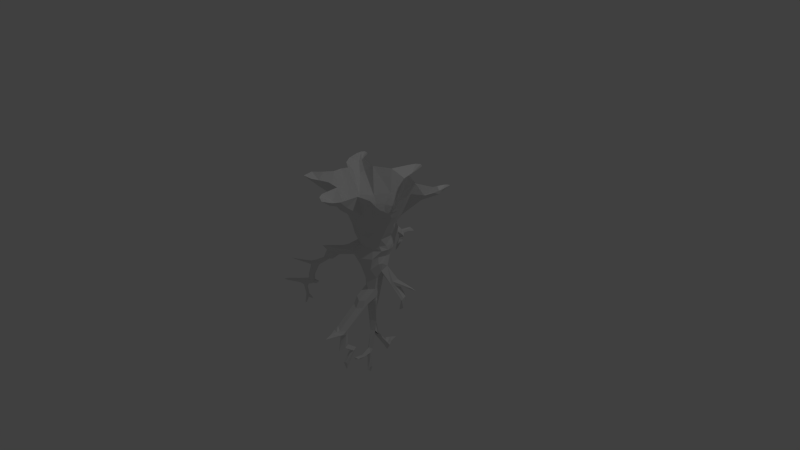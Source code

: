 # Source: Tree2.blend  (saved by Blender 2.72.0; exported with 4.5.12 LTS)
import bpy
from mathutils import Matrix  # noqa: F401  (used for matrix-valued properties, if any)

bpy.ops.wm.read_factory_settings(use_empty=True)
scene = bpy.context.scene
scene.name = 'Scene'

# ---- collections
col_collection_1 = bpy.data.collections.new('Collection 1'); scene.collection.children.link(col_collection_1)

# ---- world
world_world = bpy.data.worlds.new('World'); scene.world = world_world
world_world.color = (0.05088, 0.05088, 0.05088)
world_world.use_sun_shadow = False
world_world.sun_shadow_jitter_overblur = 0.0
world_world.cycles.sampling_method = 'MANUAL'
world_world.cycles.sample_map_resolution = 256

# ---- cameras
cam_camera = bpy.data.cameras.new('Camera')
cam_camera.clip_end = 100.0
cam_camera.lens = 35.0
cam_camera.sensor_width = 32.0
cam_camera.sensor_height = 18.0
cam_camera.ortho_scale = 7.314
cam_camera.dof.focus_distance = 0.0
cam_camera.dof.aperture_fstop = 128.0

# ---- lights
light_lamp = bpy.data.lights.new('Lamp', 'POINT')
light_lamp.transmission_factor = 0.0
light_lamp.cutoff_distance = 30.0
light_lamp.energy = 100.0
light_lamp.shadow_buffer_clip_start = 1.001
light_lamp.shadow_soft_size = 0.1
light_lamp.shadow_maximum_resolution = 0.006
light_lamp.use_absolute_resolution = True
light_lamp.cycles.use_multiple_importance_sampling = False

# ---- meshes
me_cube_001 = bpy.data.meshes.new('Cube.001')
me_cube_001.from_pydata([(-0.3924, 0.3696, 1.0), (-0.1537, 0.2433, 0.3375), (-0.2557, 0.0, 0.3375), (-0.2138, 0.2454, 0.5645), (-0.6173, 0.01874, 1.0), (-0.3866, 0.0, 0.5645), (-4.935e-08, 0.3471, 0.5645), (-0.2504, 0.1011, 0.3375), (-0.2619, 0.2571, 0.6648), (-0.161, 0.4857, 1.0), (-0.189, 0.2216, 0.4352), (-0.582, 0.1086, 1.0), (-0.141, 0.3084, 0.3375), (-0.4654, 0.0, 0.7071), (-0.3139, 0.0, 0.433), (-0.3283, 0.1137, 0.5645), (-6.182e-08, 0.4393, 0.7071), (-3.785e-08, 0.3138, 0.433), (-0.1135, 0.3106, 0.5645), (-0.4065, 0.1341, 0.6648), (-0.2999, 0.087, 0.433), (-0.08795, 0.3991, 0.7071), (-0.08409, 0.2874, 0.433), (-0.1635, 0.2251, 0.2156), (-0.2401, 0.0, 0.2156), (-0.2601, 0.08295, 0.2156), (-0.1161, 0.2756, 0.189), (-0.1734, 0.2063, 0.1465), (-0.248, 0.03615, 0.1465), (-1.281e-08, 0.289, 0.1465), (-0.2427, 0.09881, 0.1465), (-0.07664, 0.2713, 0.1465), (-0.09691, 0.3278, 0.3375), (-0.08446, 0.3217, 0.195), (-0.009682, 0.4373, 0.2557), (-0.1012, 0.3365, 0.2766), (-0.03888, 0.4088, 0.2587), (-0.05849, 0.4089, 0.1851), (-0.2557, -0.09802, 0.3375), (-0.6186, -0.09802, 1.0), (-0.3797, -0.09802, 0.5645), (-0.4654, -0.09802, 0.7071), (-0.3082, -0.09802, 0.433), (-0.2054, -0.08446, 0.2156), (-0.2248, -0.06188, 0.1598), (-0.1321, -0.1942, 0.3375), (-0.3845, -0.3715, 1.0), (-0.2649, -0.1971, 0.5645), (-0.3113, -0.2657, 0.7071), (-0.2023, -0.1726, 0.433), (-0.1257, -0.144, 0.2156), (-0.1197, -0.1196, 0.1598), (-0.001191, -0.2098, 0.3491), (-0.1203, -0.7301, 1.0), (-0.0007626, -0.42, 0.7217), (-8.742e-08, 0.8528, 1.0), (-0.0983, 0.7109, 1.0), (-0.621, 0.4435, 1.0), (-0.5511, 0.3595, 0.8984), (-0.7331, 0.2071, 1.0), (-0.6239, 0.2417, 0.9014), (-0.8011, 0.5251, 1.041), (-0.5724, 0.2971, 0.8581), (-0.7156, 0.4593, 0.9695), (-0.7428, 0.435, 0.955), (-0.7781, 0.3914, 0.9709), (-0.7834, 0.2997, 1.02), (-0.6703, 0.4737, 1.02), (-0.701, -0.2205, 1.003), (-0.547, -0.1996, 0.8097), (-0.4974, -0.4139, 1.003), (-0.4242, -0.3125, 0.8097), (-0.808, -0.3052, 0.9975), (-0.6751, -0.2897, 0.8968), (-0.6325, -0.4536, 0.9975), (-0.5804, -0.3843, 0.8947), (-0.781, -0.4534, 0.9975), (-0.676, -0.3526, 0.8833), (-0.7467, 0.5799, 1.03), (-0.4549, -0.2843, 0.7939), (-0.5163, -0.2278, 0.7939), (-0.7109, 0.5594, 1.025), (-0.8063, 0.4502, 1.037), (-0.784, 0.5771, 1.035), (-0.156, -0.3127, 0.7071), (-0.1929, -0.3966, 1.0), (-0.001254, -0.7909, 1.0), (-0.0007626, -0.5787, 0.8767), (-0.1336, -0.5184, 0.874), (-0.1719, -0.6496, 1.0), (-0.001009, -0.6742, 0.9096), (-0.07361, 0.7792, 1.0), (0.0008876, 0.6882, 0.9236), (-0.05708, 0.816, 1.0), (-0.1381, 0.1802, 0.03558), (-0.1889, 0.03615, 0.03558), (-3.111e-09, 0.2629, 0.03558), (-0.195, 0.09881, 0.03558), (-0.07664, 0.2452, 0.03558), (-0.1134, -0.1948, 0.03558), (-0.3018, -0.1051, 0.07289), (-0.1225, 0.1284, -0.1744), (-0.1663, -0.02263, -0.1748), (3.795e-09, 0.2041, -0.04341), (-0.195, 0.05723, -0.04341), (-0.07664, 0.1969, -0.04341), (-0.1693, -0.06996, -0.0558), (-0.09429, -0.1446, -0.1379), (-0.001432, -0.1718, -0.136), (-0.2754, -0.09488, 0.03366), (-0.2418, -0.1101, -0.01502), (-0.0009156, -0.1409, -0.304), (-0.1188, 0.05265, -0.2845), (-0.1098, -0.05943, -0.286), (-0.1944, -0.02263, -0.05297), (-0.3704, -0.1985, 0.06568), (-0.3704, -0.1985, 0.02398), (-0.3419, -0.1976, -0.001718), (-0.4404, -0.2872, 0.07284), (-0.4409, -0.2857, 0.04859), (-0.4019, -0.2644, -0.006257), (-0.5231, -0.4136, 0.08271), (-0.01182, 0.4001, 0.1723), (-0.009682, 0.4797, 0.2086), (-0.04598, 0.4613, 0.2133), (-0.05722, 0.4512, 0.1488), (-0.009682, 0.4425, 0.1414), (-0.009682, 0.5122, 0.1678), (-0.03726, 0.4928, 0.1659), (-0.05722, 0.4838, 0.1151), (-0.009682, 0.475, 0.09131), (-0.009682, 0.5374, 0.1309), (-0.03726, 0.518, 0.129), (-0.05722, 0.4997, 0.09007), (-0.009682, 0.4553, 0.04011), (-0.2504, 0.1011, 0.3375), (-0.2999, 0.087, 0.433), (-0.009682, 0.4942, 0.01114), (-0.0417, 0.4948, 0.03887), (-0.009682, 0.4171, -0.02316), (-0.009682, 0.4465, -0.03915), (-0.03552, 0.4432, -0.01142), (-0.02635, 0.4161, -0.05751), (-0.009682, 0.7051, 0.11), (-0.02799, 0.5871, 0.1567), (-0.009682, 0.7302, 0.07428), (-0.02799, 0.6123, 0.1198), (-0.009682, 0.6538, 0.1594), (-0.009682, 0.6338, 0.1182), (0.0003841, 0.1529, -0.1787), (-0.4716, -0.3264, -0.07736), (-0.5215, -0.4045, -0.08927), (-0.5714, -0.4509, -0.2037), (-0.439, -0.2974, -0.07736), (-0.5747, -0.4181, -0.1689), (-0.595, -0.4714, -0.1316), (-0.6497, -0.5205, -0.2037), (-0.6529, -0.4877, -0.1689), (-0.8373, -0.6914, -0.1162), (-0.6217, -0.4942, -0.3497), (-0.6515, -0.4851, -0.3439), (-0.6876, -0.5172, -0.3439), (-0.6215, -0.4944, -0.4363), (-0.6513, -0.4853, -0.4305), (-0.6852, -0.5154, -0.4305), (-0.6441, -0.514, -0.4806), (-0.6743, -0.5101, -0.4813), (-0.7094, -0.5364, -0.4813), (-0.9127, -0.7178, -0.4371), (-0.7787, -0.598, -0.4648), (-0.6862, -0.5529, -0.6611), (-0.7118, -0.5474, -0.6553), (-0.7334, -0.5942, -0.7849), (-0.7326, -0.5596, -0.7685), (-0.7406, -0.5639, -0.5033), (-0.5817, -0.4585, -0.4564), (-0.723, -0.5514, -0.5433), (-0.7287, -0.553, -0.6495), (-0.7193, -0.582, -0.7874), (-0.6942, -0.5599, -0.6917), (-0.7175, -0.5508, -0.6866), (-0.6655, -0.5345, -0.6844), (-0.6519, -0.5224, -0.7228), (-0.09498, 0.0393, -0.427), (-0.08427, -0.07279, -0.4567), (0.0007378, 0.04926, -0.6564), (-0.05868, 0.01499, -0.6534), (-0.08539, -0.05956, -0.5849), (-0.08427, -0.2347, -0.5614), (-0.08539, -0.2876, -0.6549), (-0.001223, 0.03002, -0.7878), (0.0003135, -0.11, -0.6573), (-0.03302, -0.004937, -0.7857), (-0.08999, -0.06628, -0.6372), (0.005156, -0.2323, -0.6719), (-0.08539, -0.2042, -0.6293), (-0.08747, -0.5731, -0.8736), (-0.04001, -0.488, -0.848), (-0.05252, -0.5547, -0.9634), (-0.009327, -0.5, -0.9984), (-0.04091, -0.5201, -0.9592), (-0.0008369, -0.6642, -0.8885), (-0.0885, -0.633, -0.9058), (-0.05115, -0.6331, -0.9381), (-0.0006458, -0.6417, -1.195), (-0.007894, -0.7484, -0.8859), (-0.03191, -0.7549, -0.9156), (-0.05009, -0.575, -1.154), (-0.000426, -0.4887, -1.156), (-0.03848, -0.5162, -1.109), (-0.03231, -0.4217, -1.275), (0.0003878, -0.352, -1.266), (-0.04032, -0.5439, -1.433), (0.001408, -0.4485, -1.408), (-0.0005633, -0.5395, -1.422), (-0.001557, -0.5223, -1.542), (-0.02422, -0.02211, -1.019), (-0.07135, -0.04932, -0.9636), (0.004253, -0.09855, -1.108), (-0.05484, 0.003923, -1.203), (-0.04627, -0.04932, -1.128), (-0.04656, 0.1607, -1.411), (3.778e-05, 0.2349, -1.447), (-0.05382, 0.2007, -1.471), (-0.00114, 0.2761, -1.394), (-0.0297, 0.2107, -1.387), (-0.02784, 0.2484, -1.44), (-0.0009051, -0.1295, -1.374), (-0.03872, -0.1399, -1.441), (-0.04538, -0.09996, -1.399), (-0.001716, -0.1054, -1.422), (-0.0009051, -0.28, -1.459), (-0.0287, -0.2343, -1.461), (-0.004342, -0.2776, -1.498), (-0.001379, -0.3906, -1.407), (-0.0287, -0.3449, -1.449), (-0.0009438, -0.3764, -1.454), (-0.01381, -0.1379, -1.693), (-0.03464, -0.1117, -1.676), (0.0002636, -0.1649, -1.727), (-0.0006018, -0.1509, -1.604), (-0.02301, -0.1389, -1.567), (-0.01954, -0.1166, -1.552), (-0.0001333, -0.1152, -1.57), (0.2633, 0.1374, -0.3074), (0.2448, 0.1492, -0.3531), (0.4022, 0.1896, -0.5257), (0.4319, 0.1547, -0.506), (0.3839, 0.2015, -0.5518), (0.3551, 0.1255, -0.3738), (0.3967, 0.1386, -0.6981), (0.2978, 0.1504, -0.3616), (0.5727, 0.2053, -0.4002), (0.5026, 0.1902, -0.3672), (0.3924, 0.3696, 1.0), (0.1537, 0.2433, 0.3375), (0.2557, 0.0, 0.3375), (0.2138, 0.2454, 0.5645), (0.6173, 0.01874, 1.0), (-0.01079, 0.3472, 0.3727), (0.3866, 0.0, 0.5645), (0.2504, 0.1011, 0.3375), (0.2619, 0.2571, 0.6648), (0.161, 0.4857, 1.0), (0.189, 0.2216, 0.4352), (0.582, 0.1086, 1.0), (0.141, 0.3084, 0.3375), (0.4654, 0.0, 0.7071), (0.3139, 0.0, 0.433), (0.3283, 0.1137, 0.5645), (0.1135, 0.3106, 0.5645), (0.4065, 0.1341, 0.6648), (0.2999, 0.087, 0.433), (0.08795, 0.3991, 0.7071), (0.08409, 0.2874, 0.433), (0.1635, 0.2251, 0.2156), (0.2401, 0.0, 0.2156), (-0.01256, 0.329, 0.1807), (0.2601, 0.08295, 0.2156), (0.1161, 0.2756, 0.189), (0.1734, 0.2063, 0.1465), (0.248, 0.03615, 0.1465), (0.2427, 0.09881, 0.1465), (0.07664, 0.2713, 0.1465), (0.07754, 0.3278, 0.3375), (0.0651, 0.3217, 0.195), (0.08188, 0.3365, 0.2766), (0.01951, 0.4088, 0.2587), (0.03913, 0.4089, 0.1851), (0.2557, -0.09802, 0.3375), (0.6186, -0.09802, 1.0), (0.3797, -0.09802, 0.5645), (0.4654, -0.09802, 0.7071), (0.3082, -0.09802, 0.433), (0.2054, -0.08446, 0.2156), (0.2248, -0.06188, 0.1465), (0.1321, -0.1942, 0.3375), (0.3845, -0.3715, 1.0), (0.2649, -0.1971, 0.5645), (0.3113, -0.2657, 0.7071), (0.2023, -0.1726, 0.433), (0.1257, -0.144, 0.2156), (0.1197, -0.1196, 0.1465), (0.1203, -0.7301, 1.0), (0.0007354, -0.294, 0.5645), (0.0007626, -0.42, 0.7217), (0.0009844, -0.2225, 0.433), (0.001082, -0.1846, 0.2156), (-0.003073, -0.1467, 0.1465), (0.0983, 0.7109, 1.0), (0.621, 0.4435, 1.0), (-0.001775, 0.5533, 0.8906), (0.5511, 0.3595, 0.8984), (0.7331, 0.2071, 1.0), (0.6239, 0.2417, 0.9014), (0.8011, 0.5251, 1.041), (0.5724, 0.2971, 0.8581), (0.7156, 0.4593, 0.9695), (0.7428, 0.435, 0.955), (0.7781, 0.3914, 0.9709), (0.7834, 0.2997, 1.02), (0.6703, 0.4737, 1.02), (0.701, -0.2205, 1.003), (0.547, -0.1996, 0.8097), (0.4974, -0.4139, 1.003), (0.4242, -0.3125, 0.8097), (0.808, -0.3052, 0.9975), (0.6751, -0.2897, 0.8968), (0.6325, -0.4536, 0.9975), (0.5804, -0.3843, 0.8947), (0.781, -0.4534, 0.9975), (0.676, -0.3526, 0.8833), (0.7467, 0.5799, 1.03), (0.4549, -0.2843, 0.7939), (0.5163, -0.2278, 0.7939), (0.7109, 0.5594, 1.025), (0.8063, 0.4502, 1.037), (0.784, 0.5771, 1.035), (0.156, -0.3127, 0.7071), (0.1929, -0.3966, 1.0), (0.1336, -0.5184, 0.874), (0.1719, -0.6496, 1.0), (0.0007626, -0.5156, 0.7977), (0.07361, 0.7792, 1.0), (0.05708, 0.816, 1.0), (0.1381, 0.1802, 0.03558), (0.1889, 0.03615, 0.03558), (0.195, 0.09881, 0.03558), (0.07664, 0.2452, 0.03558), (0.1592, -0.06188, 0.03558), (0.1491, -0.157, 0.03558), (-0.1973, -0.2226, 0.07289), (0.1225, 0.1284, -0.1744), (0.1663, -0.02263, -0.1748), (0.195, 0.05723, -0.1145), (0.07664, 0.1969, -0.04341), (0.1693, -0.06996, -0.0558), (0.09429, -0.1446, -0.1379), (-0.2719, -0.1796, 0.1157), (-0.1841, -0.1975, 0.03366), (-0.1953, -0.1624, -0.01502), (-0.2342, -0.146, -0.01502), (-0.0007683, 0.1275, -0.2876), (0.1188, 0.05265, -0.2845), (0.1098, -0.05943, -0.286), (0.1944, -0.02263, -0.05297), (-0.2981, -0.2798, 0.06568), (-0.3566, -0.2549, 0.07943), (-0.2981, -0.2798, 0.02398), (-0.2938, -0.2516, -0.001718), (-0.3627, -0.2683, -0.03718), (-0.3944, -0.339, 0.07284), (-0.3929, -0.3397, 0.04859), (-0.3672, -0.3034, -0.006257), (0.02661, 0.4613, 0.2133), (0.03785, 0.4512, 0.1488), (-0.008461, 0.4425, 0.1414), (0.01789, 0.4928, 0.1659), (0.03785, 0.4838, 0.1151), (0.01789, 0.518, 0.129), (0.03785, 0.4997, 0.09007), (0.2504, 0.1011, 0.3375), (0.2999, 0.087, 0.433), (0.02234, 0.4948, 0.03887), (0.01616, 0.4432, -0.01142), (-0.009244, 0.3933, -0.09222), (0.006983, 0.4161, -0.05751), (0.008621, 0.5871, 0.1567), (0.008621, 0.6123, 0.1198), (-0.489, -0.375, 0.01955), (-0.4707, -0.3565, -0.1122), (-0.4368, -0.3654, -0.07736), (-0.4382, -0.3275, -0.1122), (-0.4043, -0.3364, -0.07736), (-0.54, -0.4571, -0.1689), (-0.6182, -0.5268, -0.1689), (-0.6882, -0.5538, -0.1638), (-0.621, -0.4949, -0.3497), (-0.6154, -0.5256, -0.3439), (-0.6808, -0.5482, -0.3497), (-0.6515, -0.5577, -0.3439), (-0.6212, -0.4947, -0.4363), (-0.6156, -0.5254, -0.4305), (-0.681, -0.548, -0.4071), (-0.6495, -0.5556, -0.4305), (-0.6429, -0.5454, -0.4813), (-0.6864, -0.5534, -0.4871), (-0.6731, -0.5772, -0.4813), (-0.9263, -0.7662, -0.4363), (-0.8769, -0.7579, -0.4371), (-0.7717, -0.6292, -0.4812), (-0.7424, -0.6388, -0.4648), (-0.6843, -0.5783, -0.6553), (-0.6989, -0.5975, -0.7685), (-0.7362, -0.5974, -0.5138), (-0.704, -0.6049, -0.5033), (-0.5809, -0.4594, -0.4564), (-0.6896, -0.5889, -0.5433), (-0.614, -0.4877, -0.4912), (-0.6993, -0.5644, -0.5428), (-0.7183, -0.5812, -0.6446), (-0.6919, -0.5944, -0.6495), (-0.6884, -0.5836, -0.6866), (-0.001851, 0.08836, -0.43), (-0.0005072, -0.1165, -0.4768), (0.09498, 0.0393, -0.427), (0.08427, -0.07279, -0.4567), (0.00037, -0.1032, -0.605), (0.05868, 0.01499, -0.6534), (0.08539, -0.05956, -0.5849), (0.001082, -0.2784, -0.5814), (0.08427, -0.2347, -0.5614), (0.0009322, -0.3313, -0.675), (0.08539, -0.2876, -0.6549), (0.03302, -0.004937, -0.7857), (0.08999, -0.06628, -0.6372), (0.08539, -0.2042, -0.6293), (-0.0007046, -0.6168, -0.8937), (0.08747, -0.5731, -0.8736), (-0.007393, -0.4514, -0.8633), (0.04001, -0.488, -0.848), (0.0001657, -0.5804, -0.9614), (0.05252, -0.5547, -0.9634), (0.04091, -0.5201, -0.9592), (0.0885, -0.633, -0.9058), (-0.0007288, -0.6775, -0.9399), (0.05115, -0.6331, -0.9381), (-0.0009855, -0.8464, -0.919), (0.03191, -0.7549, -0.9156), (0.05009, -0.575, -1.154), (0.03848, -0.5162, -1.109), (0.0005633, -0.5706, -1.144), (0.03231, -0.4217, -1.275), (0.0005633, -0.443, -1.284), (0.03854, -0.5439, -1.424), (-0.002813, 0.01428, -1.038), (-0.006119, -0.08288, -0.9632), (0.02422, -0.02211, -1.019), (0.07135, -0.04932, -0.9636), (0.0009825, 0.0382, -1.203), (0.05484, 0.003923, -1.203), (0.04627, -0.04932, -1.128), (-0.00358, -0.05473, -1.155), (0.003681, 0.1685, -1.387), (0.04656, 0.1607, -1.411), (0.001895, 0.1327, -1.447), (0.05382, 0.2007, -1.471), (0.001075, 0.1971, -1.563), (0.0297, 0.2107, -1.387), (4.054e-05, 0.3655, -1.43), (0.02784, 0.2484, -1.44), (0.03872, -0.1399, -1.441), (0.04538, -0.09996, -1.399), (0.0287, -0.2343, -1.461), (0.0287, -0.3449, -1.449), (0.003551, -0.1649, -1.465), (0.01381, -0.1379, -1.693), (0.03464, -0.1117, -1.676), (-0.002665, -0.1054, -1.718), (0.02301, -0.1389, -1.567), (0.01954, -0.1166, -1.552), (0.2929, 0.05665, -0.3074), (0.2338, 0.07983, -0.3561), (-0.004439, -0.1054, -1.786), (0.3285, 0.1182, -0.2878), (0.2864, 0.03568, -0.3531), (0.4327, 0.1065, -0.5257), (0.4264, 0.08567, -0.5518), (0.3738, 0.136, -0.5447), (0.342, 0.1212, -0.7364), (0.3277, 0.06904, -0.3616), (0.5096, 0.171, -0.3672), (-0.003073, -0.2075, 0.008871)], [(131, 127), (127, 143), (240, 243), (370, 389), (370, 391), (185, 427), (230, 475), (478, 239), (370, 150)], [(19, 11, 60), (59, 60, 11), (66, 60, 59), (60, 65, 62), (65, 60, 66), (66, 82, 65), (61, 64, 82), (61, 63, 64), (83, 63, 61), (63, 83, 78), (81, 63, 78), (65, 82, 64), (62, 65, 64), (64, 63, 62), (62, 63, 58), (63, 81, 67), (63, 67, 57), (57, 58, 63), (19, 62, 8), (60, 62, 19), (58, 8, 62), (57, 0, 58), (0, 8, 58), (16, 6, 21), (344, 343, 92), (3, 8, 21, 18), (18, 21, 6), (0, 9, 21, 8), (4, 11, 19, 13), (4, 13, 41, 39), (15, 19, 8, 3), (39, 41, 69), (5, 13, 19, 15), (13, 5, 40, 41), (69, 68, 39), (68, 69, 73), (72, 68, 73), (72, 73, 76), (77, 76, 73), (75, 76, 77), (74, 75, 70), (75, 74, 76), (79, 77, 80), (77, 73, 80), (73, 69, 80), (75, 77, 79), (71, 75, 79), (41, 48, 79, 80), (69, 41, 80), (71, 79, 48), (48, 46, 71), (70, 71, 46), (71, 70, 75), (41, 40, 47, 48), (90, 88, 87), (89, 88, 53), (89, 85, 88), (88, 85, 84), (46, 48, 84, 85), (48, 47, 84), (53, 88, 86), (88, 90, 86), (54, 88, 84), (92, 93, 55), (92, 343, 311), (93, 92, 91), (6, 17, 22, 18), (3, 18, 22, 10), (3, 10, 20, 15), (5, 15, 20, 14), (5, 14, 42, 40), (40, 42, 49, 47), (360, 361, 107), (44, 28, 109, 100), (106, 110, 95, 114), (31, 98, 94, 27), (30, 97, 95, 28), (29, 96, 98, 31), (27, 94, 97, 30), (370, 390, 150, 120), (110, 109, 28, 95), (95, 97, 104, 114), (98, 105, 101, 94), (110, 106, 107, 361), (96, 103, 105, 98), (94, 101, 104, 97), (108, 492, 99, 107), (105, 103, 101), (104, 101, 102), (106, 102, 107), (107, 111, 108), (112, 102, 101), (123, 374, 377, 127), (111, 107, 113), (112, 113, 102), (112, 183, 184, 113), (114, 104, 102), (102, 106, 114), (103, 149, 101), (107, 102, 113), (110, 117, 116, 109), (109, 116, 115, 100), (117, 120, 119, 116), (119, 121, 118), (116, 119, 118, 115), (364, 111, 424, 426), (120, 121, 119), (7, 20, 10, 1), (1, 23, 25, 7), (23, 27, 30, 25), (26, 31, 27, 23), (386, 139, 385), (12, 26, 23, 1), (32, 35, 12), (33, 26, 35), (26, 12, 35), (12, 22, 17, 32), (284, 259, 17), (266, 284, 17, 274), (56, 311, 9), (32, 36, 35), (36, 37, 35), (33, 35, 37), (10, 22, 12, 1), (14, 136, 135, 2), (14, 2, 38, 42), (25, 30, 28, 24), (7, 25, 24, 2), (24, 43, 38, 2), (28, 44, 43, 24), (44, 51, 50, 43), (43, 50, 45, 38), (42, 38, 45, 49), (288, 122, 376, 375), (277, 122, 288, 285), (37, 125, 126, 122), (37, 36, 124, 125), (34, 123, 124, 36), (125, 129, 130, 126), (125, 124, 128, 129), (123, 127, 128, 124), (129, 133, 130), (128, 132, 133, 129), (131, 132, 146), (131, 133, 132), (133, 138, 134, 130), (7, 135, 136, 20), (138, 131, 137), (137, 140, 141, 138), (138, 141, 139, 134), (140, 384, 386, 385), (131, 138, 133), (131, 379, 380), (141, 142, 139), (143, 145, 146, 144), (128, 144, 146, 132), (147, 144, 128, 127), (144, 147, 143), (145, 148, 146), (148, 131, 146), (131, 380, 383), (150, 154, 155, 151), (362, 363, 425, 423), (153, 150, 120), (110, 361, 370, 117), (390, 152, 154, 150), (99, 359, 360, 107), (154, 157, 155), (157, 156, 158), (395, 155, 396), (390, 391, 394, 152), (156, 152, 397, 399), (152, 394, 398, 397), (154, 160, 161, 157), (395, 156, 399, 400), (152, 159, 160, 154), (160, 163, 164, 161), (399, 403, 162, 159), (159, 162, 163, 160), (163, 166, 167, 164), (167, 169, 168, 164), (165, 166, 163), (403, 406, 165, 162), (406, 419, 176, 167), (168, 169, 410, 408), (164, 168, 408, 403), (172, 173, 178), (173, 177, 174, 167, 176, 171, 180), (174, 177, 420, 414), (419, 170, 171, 176), (437, 441, 199, 439), (167, 174, 169), (163, 162, 175), (412, 422, 181), (161, 164, 403, 399), (180, 182, 179), (179, 178, 173, 180), (181, 182, 180), (171, 170, 181), (171, 181, 180), (183, 186, 187, 184), (186, 192, 193, 187), (187, 195, 189, 188, 184), (439, 199, 200, 197), (194, 439, 197, 195), (185, 190, 192, 186), (192, 216, 217, 193), (195, 197, 196, 189), (432, 194, 439, 437), (194, 436, 440, 439), (199, 208, 209, 200), (197, 200, 198, 196), (438, 437, 201, 444), (441, 445, 203, 198), (201, 202, 205), (198, 203, 202, 196), (446, 444, 205, 448), (437, 441, 445, 201), (448, 205, 447), (201, 205, 444), (478, 483, 238), (198, 207, 204, 441), (203, 206, 205, 202), (200, 209, 207, 198), (441, 204, 451, 208, 199), (207, 210, 453, 451), (209, 208, 207), (204, 451, 449), (442, 441, 204, 449), (208, 211, 210, 207), (211, 213, 212, 210), (214, 212, 215), (213, 215, 212), (435, 191, 456, 458), (216, 219, 220, 217), (429, 427, 191, 435), (224, 225, 463), (221, 463, 225), (191, 456, 455, 190), (222, 470, 466), (224, 463, 468), (221, 225, 226, 223), (224, 468, 470, 469), (469, 470, 222), (221, 223, 467, 465), (220, 229, 227, 218), (233, 236, 235, 232), (229, 228, 232, 231, 227), (477, 478, 243, 480), (237, 241, 242, 238), (231, 232, 235), (235, 234, 231), (235, 236, 234), (465, 463, 222, 467), (222, 223, 226), (475, 471, 473, 233), (239, 240, 241, 237), (472, 227, 231, 473, 471), (242, 241, 229), (228, 229, 241), (229, 230, 243, 242), (222, 467, 223), (230, 229, 220, 462), (222, 466, 467), (459, 463, 221, 219), (252, 249, 253), (354, 481, 484), (244, 251, 246, 248, 245), (484, 253, 244), (488, 247, 250, 489), (486, 487, 250), (247, 250, 246), (485, 482, 488, 487), (250, 487, 489), (246, 250, 248), (249, 247, 246, 251), (362, 101, 149), (251, 244, 253), (249, 251, 253), (271, 314, 265), (313, 265, 314), (320, 313, 314), (314, 316, 319), (319, 320, 314), (320, 319, 336), (315, 336, 318), (315, 318, 317), (337, 315, 317), (317, 332, 337), (335, 332, 317), (319, 318, 336), (316, 318, 319), (318, 316, 317), (316, 312, 317), (317, 321, 335), (317, 310, 321), (310, 317, 312), (271, 262, 316), (314, 271, 316), (312, 316, 262), (310, 312, 254), (254, 312, 262), (16, 273, 6), (21, 9, 311), (273, 311, 263), (309, 263, 311), (257, 270, 273, 262), (273, 16, 311), (254, 262, 273, 263), (258, 267, 271, 265), (258, 290, 292, 267), (269, 257, 262, 271), (290, 323, 292), (260, 269, 271, 267), (267, 292, 291, 260), (323, 290, 322), (322, 327, 323), (326, 327, 322), (326, 330, 327), (331, 327, 330), (329, 331, 330), (328, 324, 329), (329, 330, 328), (333, 334, 331), (331, 334, 327), (327, 334, 323), (329, 333, 331), (325, 333, 329), (292, 334, 333, 299), (323, 334, 292), (325, 299, 333), (299, 325, 297), (324, 297, 325), (325, 329, 324), (292, 299, 298, 291), (298, 338, 304), (305, 304, 338), (342, 305, 340), (90, 87, 340), (341, 303, 340), (341, 340, 339), (340, 338, 339), (297, 339, 338, 299), (299, 338, 298), (305, 338, 340), (343, 309, 311), (92, 55, 344), (270, 6, 273), (257, 264, 274, 270), (257, 269, 272, 264), (260, 268, 272, 269), (260, 291, 293, 268), (291, 298, 300, 293), (298, 304, 306, 300), (51, 351, 359, 99), (295, 302, 350, 349), (281, 295, 349, 346), (283, 280, 345, 348), (282, 281, 346, 347), (29, 283, 348, 96), (280, 282, 347, 345), (111, 364, 357), (349, 350, 357, 356), (346, 365, 354, 347), (348, 345, 352, 355), (346, 349, 356, 365), (33, 277, 26), (345, 347, 354, 352), (357, 350, 492, 108), (99, 492, 308, 51), (96, 348, 355, 103), (354, 353, 485), (356, 357, 353), (357, 108, 111), (485, 481, 354), (352, 363, 362), (390, 150, 153, 392), (363, 353, 364), (364, 426, 425, 363), (365, 353, 354), (353, 365, 356), (355, 352, 103), (357, 364, 353), (360, 359, 368, 369), (351, 358, 367, 366), (359, 351, 366, 368), (360, 369, 370, 361), (369, 368, 372, 373), (368, 366, 371, 372), (369, 373, 370), (366, 367, 371), (261, 255, 264, 272), (255, 261, 278, 275), (275, 278, 282, 280), (279, 275, 280, 283), (277, 33, 37, 122), (266, 255, 275, 279), (284, 266, 286), (285, 286, 279), (279, 286, 266), (21, 311, 16), (6, 270, 274, 17), (34, 36, 259), (284, 287, 259), (284, 286, 287), (287, 286, 288), (285, 288, 286), (264, 255, 266, 274), (268, 256, 381, 382), (268, 293, 289, 256), (278, 276, 281, 282), (261, 256, 276, 278), (276, 256, 289, 294), (281, 276, 294, 295), (295, 294, 301, 302), (294, 289, 296, 301), (293, 300, 296, 289), (302, 301, 307, 308), (378, 130, 380), (285, 279, 277), (375, 376, 130, 378), (288, 375, 374, 287), (34, 287, 374, 123), (384, 139, 386), (375, 378, 377, 374), (32, 17, 259), (383, 137, 131), (377, 378, 380, 379), (91, 311, 56), (92, 311, 91), (380, 130, 134, 383), (261, 272, 382, 381), (131, 388, 379), (32, 259, 36), (383, 134, 139, 384), (137, 383, 384, 140), (34, 259, 287), (142, 385, 139), (140, 385, 142, 141), (143, 387, 388, 145), (377, 379, 388, 387), (147, 127, 377, 387), (387, 143, 147), (145, 388, 148), (148, 388, 131), (391, 373, 389, 151), (29, 277, 279, 283), (373, 121, 389), (121, 120, 389), (370, 373, 391, 390), (393, 373, 391), (392, 370, 393), (390, 392, 393, 391), (370, 373, 393), (113, 184, 424, 111), (158, 396, 157), (394, 155, 395), (395, 158, 156), (157, 396, 155), (151, 389, 369, 150), (399, 397, 401, 403), (394, 395, 400, 398), (158, 395, 396), (190, 434, 457, 455), (412, 181, 170), (398, 400, 404, 402), (400, 399, 403, 404), (397, 398, 402, 401), (157, 161, 399, 156), (402, 404, 407, 405), (407, 404, 409, 411), (166, 165, 406, 167), (409, 408, 410, 411), (403, 406, 410, 408), (410, 406, 419, 170, 179, 178, 172, 420, 414), (404, 403, 408, 409), (422, 179, 182), (413, 422, 412, 417, 407, 415, 421), (415, 414, 420, 421), (406, 407, 417, 419), (411, 410, 414, 415), (407, 411, 415), (402, 416, 401), (416, 402, 418), (156, 399, 159, 152), (172, 178, 413), (177, 173, 172, 420), (169, 174, 414, 410), (179, 422, 413, 178), (181, 422, 182), (419, 417, 412, 170), (391, 151, 155, 394), (425, 426, 429, 428), (392, 153, 370), (163, 418, 165), (245, 352, 244), (428, 429, 435, 434), (201, 447, 205), (249, 491, 490), (431, 430, 432, 433), (429, 426, 431, 433, 436), (211, 452, 454, 213), (426, 424, 430, 431), (187, 193, 191, 427), (427, 194, 195, 187), (185, 428, 434, 190), (434, 435, 458, 457), (439, 440, 443, 199), (436, 433, 438, 440), (189, 196, 437, 432), (433, 432, 437, 438), (208, 449, 452, 211), (440, 438, 442, 443), (450, 449, 208), (442, 438, 444, 446), (441, 442, 446, 445), (446, 448, 445), (447, 445, 448), (447, 206, 445), (206, 447, 205), (443, 442, 449, 450), (451, 453, 211, 208), (453, 214, 213, 211), (210, 212, 214, 453), (230, 462, 461, 472), (449, 451, 453, 452), (474, 231, 234), (458, 456, 218, 461), (237, 483, 239), (456, 455, 459, 462, 218), (455, 459, 219, 216), (457, 458, 461, 460), (423, 425, 428, 185), (464, 465, 467, 466), (460, 462, 465, 464), (475, 240, 479, 471), (455, 457, 460, 459), (462, 459, 463, 465), (459, 460, 464, 463), (469, 222, 226), (219, 221, 465, 462), (464, 466, 470, 468), (224, 469, 226, 225), (190, 455, 216, 192), (231, 474, 473), (461, 218, 227, 472), (474, 234, 236), (218, 462, 230, 227), (475, 228, 241, 240), (476, 477, 480, 479), (238, 483, 237), (213, 454, 215), (214, 215, 454), (464, 468, 463), (222, 469, 224, 463), (233, 473, 474, 236), (476, 239, 483), (239, 476, 479, 240), (480, 472, 479), (471, 479, 472), (475, 233, 232, 228), (238, 242, 243, 478), (478, 477, 483), (477, 476, 483), (253, 484, 252), (245, 482, 363, 352), (244, 352, 354, 484), (363, 482, 485, 353), (481, 485, 487, 486, 490), (488, 248, 489), (101, 362, 112), (491, 252, 484), (482, 484, 249, 247, 488), (488, 489, 487), (103, 352, 149), (245, 248, 488, 482), (250, 489, 248), (362, 149, 352), (484, 481, 491), (490, 491, 481), (252, 491, 249), (303, 86, 340), (90, 340, 86), (340, 87, 342), (87, 88, 342), (342, 88, 305), (300, 306, 52, 296), (296, 52, 307, 301), (54, 84, 304), (84, 47, 304), (47, 49, 306, 304), (49, 45, 52, 306), (45, 50, 307, 52), (51, 308, 307, 50), (492, 350, 302, 308), (115, 367, 358, 100), (115, 118, 367), (367, 118, 371), (118, 121, 371), (373, 372, 121), (371, 121, 372), (351, 51, 358), (117, 370, 120), (175, 418, 163), (151, 155, 152, 390), (370, 153, 120), (403, 401, 165, 406), (405, 407, 406, 165), (165, 402, 405), (402, 165, 418), (421, 420, 172, 413), (184, 188, 430, 424), (427, 429, 436, 194), (424, 427, 194, 432, 430), (188, 189, 432, 430), (196, 202, 201, 437), (452, 453, 214, 454), (203, 445, 206), (199, 443, 450, 208), (204, 207, 451), (472, 480, 243, 230), (193, 217, 456, 191), (217, 220, 218, 456), (247, 486, 250), (423, 185, 186, 183), (249, 490, 486, 247), (29, 31, 26, 277), (183, 112, 362, 423), (100, 358, 44), (51, 44, 358), (120, 150, 151, 389)])
me_cube_001.use_remesh_preserve_volume = False
me_cube_001.use_remesh_preserve_attributes = False
me_cube_001.use_mirror_vertex_groups = False
me_cube_001.update()

# ---- objects
ob_cube = bpy.data.objects.new('Cube', me_cube_001)
ob_lamp = bpy.data.objects.new('Lamp', light_lamp)
ob_camera = bpy.data.objects.new('Camera', cam_camera)

# ---- transforms, parenting, visibility, modifiers, constraints
ob_cube.location = (0.0, 0.0, 0.0)
ob_cube.lineart.crease_threshold = 0.0
_m = ob_cube.modifiers.new('Mirror', 'MIRROR')
_m.use_axis = (False, False, False)
_m.use_mirror_vertex_groups = False
_m.merge_threshold = 0.0033
ob_lamp.location = (4.076, 1.005, 5.904)
ob_lamp.rotation_euler = (0.6503, 0.05522, 1.866)
ob_lamp.lock_rotations_4d = False
ob_lamp.empty_display_type = 'ARROWS'
ob_lamp.color = (0.0, 0.0, 0.0, 0.0)
ob_lamp.lineart.crease_threshold = 0.0
ob_camera.location = (7.481, -6.508, 5.344)
ob_camera.rotation_euler = (1.109, 0.01082, 0.8149)
ob_camera.lock_rotations_4d = False
ob_camera.empty_display_type = 'ARROWS'
ob_camera.color = (0.0, 0.0, 0.0, 0.0)
ob_camera.display_type = 'WIRE'
ob_camera.lineart.crease_threshold = 0.0

# ---- collection membership
col_collection_1.objects.link(ob_cube)
col_collection_1.objects.link(ob_lamp)
col_collection_1.objects.link(ob_camera)

# ---- scene / render settings (as saved in the file)
scene.camera = ob_camera
scene.frame_start = 1; scene.frame_end = 250; scene.frame_set(2)
scene.render.engine = 'BLENDER_EEVEE_NEXT'
scene.render.resolution_percentage = 50
scene.render.dither_intensity = 0.0
scene.cycles.use_denoising = False
scene.cycles.samples = 10
scene.cycles.sampling_pattern = 'TABULATED_SOBOL'
scene.cycles.light_sampling_threshold = 0.0
scene.cycles.use_adaptive_sampling = False
scene.cycles.use_light_tree = False
scene.cycles.blur_glossy = 0.0
scene.cycles.pixel_filter_type = 'GAUSSIAN'
scene.cycles.sample_clamp_indirect = 0.0
scene.view_settings.view_transform = 'Standard'
bpy.context.view_layer.update()
